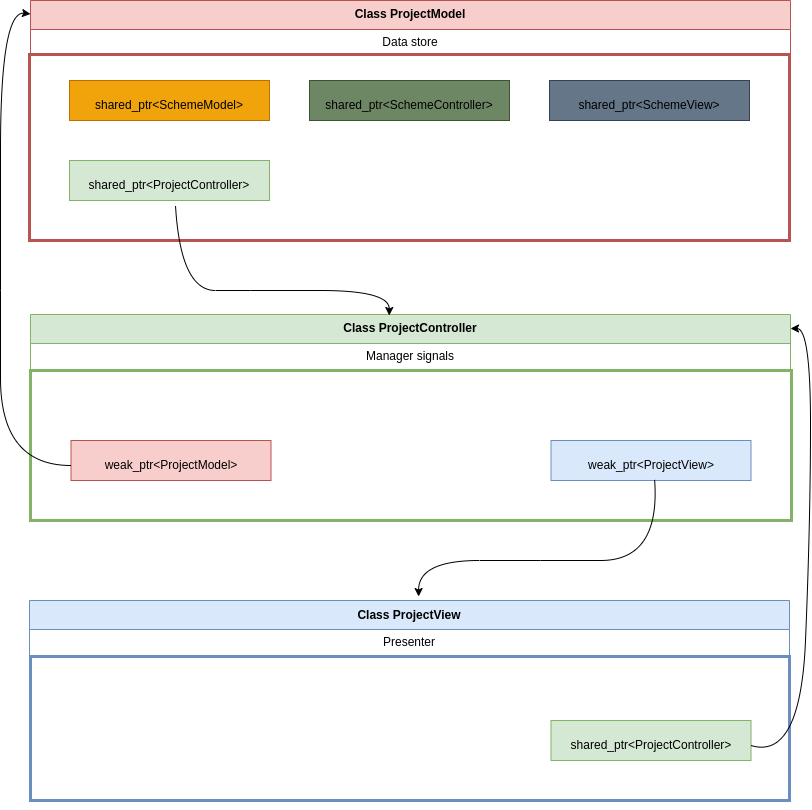

The diagram above was exported from draw.io. Its source (the exported page's mxGraphModel, read from the mxfile embedded in the PNG):
<mxGraphModel dx="2206" dy="1306" grid="1" gridSize="10" guides="1" tooltips="1" connect="1" arrows="1" fold="1" page="1" pageScale="1" pageWidth="827" pageHeight="1169" math="0" shadow="0">
  <root>
    <mxCell id="0" />
    <mxCell id="1" parent="0" />
    <mxCell id="0j2WmTBfJkqd_7cXrG6M-32" value="" style="rounded=0;whiteSpace=wrap;html=1;fillColor=none;movable=0;strokeColor=#6c8ebf;strokeWidth=3;" vertex="1" parent="1">
      <mxGeometry x="40" y="696" width="759" height="144" as="geometry" />
    </mxCell>
    <mxCell id="0j2WmTBfJkqd_7cXrG6M-25" value="" style="rounded=0;whiteSpace=wrap;html=1;fillColor=none;movable=0;strokeWidth=3;strokeColor=#82b366;" vertex="1" parent="1">
      <mxGeometry x="40" y="410" width="761" height="150" as="geometry" />
    </mxCell>
    <mxCell id="0j2WmTBfJkqd_7cXrG6M-14" value="" style="rounded=0;whiteSpace=wrap;html=1;connectable=1;fillColor=none;movable=0;strokeColor=#b85450;strokeWidth=3;" vertex="1" parent="1">
      <mxGeometry x="39" y="94" width="760" height="186" as="geometry" />
    </mxCell>
    <mxCell id="0j2WmTBfJkqd_7cXrG6M-1" value="Class ProjectModel" style="swimlane;fontStyle=1;align=center;verticalAlign=middle;childLayout=stackLayout;horizontal=1;startSize=29;horizontalStack=0;resizeParent=1;resizeParentMax=0;resizeLast=0;collapsible=0;marginBottom=0;html=1;whiteSpace=wrap;editable=1;movable=1;resizable=1;rotatable=1;deletable=1;locked=0;connectable=1;expand=0;fillColor=#f8cecc;strokeColor=#b85450;" vertex="1" parent="1">
      <mxGeometry x="40" y="40" width="760" height="54" as="geometry" />
    </mxCell>
    <mxCell id="0j2WmTBfJkqd_7cXrG6M-2" value="Data store" style="text;html=1;strokeColor=none;fillColor=none;align=center;verticalAlign=middle;spacingLeft=4;spacingRight=4;overflow=hidden;rotatable=0;points=[[0,0.5],[1,0.5]];portConstraint=eastwest;whiteSpace=wrap;" vertex="1" parent="0j2WmTBfJkqd_7cXrG6M-1">
      <mxGeometry y="29" width="760" height="25" as="geometry" />
    </mxCell>
    <mxCell id="0j2WmTBfJkqd_7cXrG6M-4" value="Class ProjectController" style="swimlane;fontStyle=1;align=center;verticalAlign=middle;childLayout=stackLayout;horizontal=1;startSize=29;horizontalStack=0;resizeParent=1;resizeParentMax=0;resizeLast=0;collapsible=0;marginBottom=0;html=1;whiteSpace=wrap;fillColor=#d5e8d4;strokeColor=#82b366;" vertex="1" parent="1">
      <mxGeometry x="40" y="354" width="760" height="56" as="geometry" />
    </mxCell>
    <mxCell id="0j2WmTBfJkqd_7cXrG6M-5" value="Manager signals" style="text;html=1;strokeColor=none;fillColor=none;align=center;verticalAlign=middle;spacingLeft=4;spacingRight=4;overflow=hidden;rotatable=0;points=[[0,0.5],[1,0.5]];portConstraint=eastwest;whiteSpace=wrap;" vertex="1" parent="0j2WmTBfJkqd_7cXrG6M-4">
      <mxGeometry y="29" width="760" height="25" as="geometry" />
    </mxCell>
    <mxCell id="0j2WmTBfJkqd_7cXrG6M-6" value="stereotype property 1" style="text;html=1;strokeColor=none;fillColor=none;align=left;verticalAlign=middle;spacingLeft=4;spacingRight=4;overflow=hidden;rotatable=0;points=[[0,0.5],[1,0.5]];portConstraint=eastwest;whiteSpace=wrap;connectable=1;recursiveResize=0;expand=0;editable=0;" vertex="1" parent="0j2WmTBfJkqd_7cXrG6M-4">
      <mxGeometry y="54" width="760" height="2" as="geometry" />
    </mxCell>
    <mxCell id="0j2WmTBfJkqd_7cXrG6M-17" value="" style="align=right;verticalAlign=top;spacingRight=2;whiteSpace=wrap;html=1;fillColor=#d5e8d4;strokeColor=#82b366;" vertex="1" parent="1">
      <mxGeometry x="79" y="200" width="200" height="40" as="geometry" />
    </mxCell>
    <mxCell id="0j2WmTBfJkqd_7cXrG6M-18" value="shared_ptr&amp;lt;ProjectController&amp;gt;" style="text;html=1;strokeColor=none;fillColor=none;align=center;verticalAlign=middle;spacingLeft=4;spacingRight=4;overflow=hidden;rotatable=0;points=[[0,0.5],[1,0.5]];portConstraint=eastwest;resizeWidth=1;whiteSpace=wrap;" vertex="1" parent="0j2WmTBfJkqd_7cXrG6M-17">
      <mxGeometry y="1" width="200" height="30" relative="1" as="geometry">
        <mxPoint y="-30" as="offset" />
      </mxGeometry>
    </mxCell>
    <mxCell id="0j2WmTBfJkqd_7cXrG6M-21" value="" style="align=right;verticalAlign=top;spacingRight=2;whiteSpace=wrap;html=1;fillColor=#d5e8d4;strokeColor=#82b366;" vertex="1" parent="1">
      <mxGeometry x="560.5" y="760" width="200" height="40" as="geometry" />
    </mxCell>
    <mxCell id="0j2WmTBfJkqd_7cXrG6M-22" value="shared_ptr&amp;lt;ProjectController&amp;gt;" style="text;html=1;strokeColor=none;fillColor=none;align=center;verticalAlign=middle;spacingLeft=4;spacingRight=4;overflow=hidden;rotatable=0;points=[[0,0.5],[1,0.5]];portConstraint=eastwest;resizeWidth=1;whiteSpace=wrap;" vertex="1" parent="0j2WmTBfJkqd_7cXrG6M-21">
      <mxGeometry y="1" width="200" height="30" relative="1" as="geometry">
        <mxPoint y="-30" as="offset" />
      </mxGeometry>
    </mxCell>
    <mxCell id="0j2WmTBfJkqd_7cXrG6M-23" value="" style="align=right;verticalAlign=top;spacingRight=2;whiteSpace=wrap;html=1;fillColor=#f8cecc;strokeColor=#b85450;" vertex="1" parent="1">
      <mxGeometry x="80.5" y="480" width="200" height="40" as="geometry" />
    </mxCell>
    <mxCell id="0j2WmTBfJkqd_7cXrG6M-24" value="weak_ptr&amp;lt;ProjectModel&amp;gt;" style="text;html=1;strokeColor=none;fillColor=none;align=center;verticalAlign=middle;spacingLeft=4;spacingRight=4;overflow=hidden;rotatable=0;points=[[0,0.5],[1,0.5]];portConstraint=eastwest;resizeWidth=1;whiteSpace=wrap;" vertex="1" parent="0j2WmTBfJkqd_7cXrG6M-23">
      <mxGeometry y="1" width="200" height="30" relative="1" as="geometry">
        <mxPoint y="-30" as="offset" />
      </mxGeometry>
    </mxCell>
    <mxCell id="0j2WmTBfJkqd_7cXrG6M-27" value="" style="align=right;verticalAlign=top;spacingRight=2;whiteSpace=wrap;html=1;fillColor=#dae8fc;strokeColor=#6c8ebf;" vertex="1" parent="1">
      <mxGeometry x="560.5" y="480" width="200" height="40" as="geometry" />
    </mxCell>
    <mxCell id="0j2WmTBfJkqd_7cXrG6M-28" value="weak_ptr&amp;lt;ProjectView&amp;gt;" style="text;html=1;strokeColor=none;fillColor=none;align=center;verticalAlign=middle;spacingLeft=4;spacingRight=4;overflow=hidden;rotatable=0;points=[[0,0.5],[1,0.5]];portConstraint=eastwest;resizeWidth=1;whiteSpace=wrap;" vertex="1" parent="0j2WmTBfJkqd_7cXrG6M-27">
      <mxGeometry y="1" width="200" height="30" relative="1" as="geometry">
        <mxPoint y="-30" as="offset" />
      </mxGeometry>
    </mxCell>
    <mxCell id="0j2WmTBfJkqd_7cXrG6M-29" value="Class ProjectView" style="swimlane;fontStyle=1;align=center;verticalAlign=middle;childLayout=stackLayout;horizontal=1;startSize=29;horizontalStack=0;resizeParent=1;resizeParentMax=0;resizeLast=0;collapsible=0;marginBottom=0;html=1;whiteSpace=wrap;fillColor=#dae8fc;strokeColor=#6c8ebf;" vertex="1" parent="1">
      <mxGeometry x="39" y="640" width="760" height="56" as="geometry" />
    </mxCell>
    <mxCell id="0j2WmTBfJkqd_7cXrG6M-30" value="Presenter" style="text;html=1;strokeColor=none;fillColor=none;align=center;verticalAlign=middle;spacingLeft=4;spacingRight=4;overflow=hidden;rotatable=0;points=[[0,0.5],[1,0.5]];portConstraint=eastwest;whiteSpace=wrap;" vertex="1" parent="0j2WmTBfJkqd_7cXrG6M-29">
      <mxGeometry y="29" width="760" height="25" as="geometry" />
    </mxCell>
    <mxCell id="0j2WmTBfJkqd_7cXrG6M-31" value="stereotype property 1" style="text;html=1;strokeColor=none;fillColor=none;align=left;verticalAlign=middle;spacingLeft=4;spacingRight=4;overflow=hidden;rotatable=0;points=[[0,0.5],[1,0.5]];portConstraint=eastwest;whiteSpace=wrap;connectable=1;recursiveResize=0;expand=0;editable=0;" vertex="1" parent="0j2WmTBfJkqd_7cXrG6M-29">
      <mxGeometry y="54" width="760" height="2" as="geometry" />
    </mxCell>
    <mxCell id="0j2WmTBfJkqd_7cXrG6M-35" value="" style="align=right;verticalAlign=top;spacingRight=2;whiteSpace=wrap;html=1;fillColor=#f0a30a;fontColor=#000000;strokeColor=#BD7000;" vertex="1" parent="1">
      <mxGeometry x="79" y="120" width="200" height="40" as="geometry" />
    </mxCell>
    <mxCell id="0j2WmTBfJkqd_7cXrG6M-36" value="shared_ptr&amp;lt;SchemeModel&amp;gt;" style="text;html=1;strokeColor=none;fillColor=none;align=center;verticalAlign=middle;spacingLeft=4;spacingRight=4;overflow=hidden;rotatable=0;points=[[0,0.5],[1,0.5]];portConstraint=eastwest;resizeWidth=1;whiteSpace=wrap;" vertex="1" parent="0j2WmTBfJkqd_7cXrG6M-35">
      <mxGeometry y="1" width="200" height="30" relative="1" as="geometry">
        <mxPoint y="-30" as="offset" />
      </mxGeometry>
    </mxCell>
    <mxCell id="0j2WmTBfJkqd_7cXrG6M-37" value="" style="align=right;verticalAlign=top;spacingRight=2;whiteSpace=wrap;html=1;fillColor=#6d8764;fontColor=#ffffff;strokeColor=#3A5431;" vertex="1" parent="1">
      <mxGeometry x="319" y="120" width="200" height="40" as="geometry" />
    </mxCell>
    <mxCell id="0j2WmTBfJkqd_7cXrG6M-38" value="shared_ptr&amp;lt;SchemeController&amp;gt;" style="text;html=1;strokeColor=none;fillColor=none;align=center;verticalAlign=middle;spacingLeft=4;spacingRight=4;overflow=hidden;rotatable=0;points=[[0,0.5],[1,0.5]];portConstraint=eastwest;resizeWidth=1;whiteSpace=wrap;" vertex="1" parent="0j2WmTBfJkqd_7cXrG6M-37">
      <mxGeometry y="1" width="200" height="30" relative="1" as="geometry">
        <mxPoint y="-30" as="offset" />
      </mxGeometry>
    </mxCell>
    <mxCell id="0j2WmTBfJkqd_7cXrG6M-39" value="" style="align=right;verticalAlign=top;spacingRight=2;whiteSpace=wrap;html=1;fillColor=#647687;fontColor=#ffffff;strokeColor=#314354;" vertex="1" parent="1">
      <mxGeometry x="559" y="120" width="200" height="40" as="geometry" />
    </mxCell>
    <mxCell id="0j2WmTBfJkqd_7cXrG6M-40" value="shared_ptr&amp;lt;SchemeView&amp;gt;" style="text;html=1;strokeColor=none;fillColor=none;align=center;verticalAlign=middle;spacingLeft=4;spacingRight=4;overflow=hidden;rotatable=0;points=[[0,0.5],[1,0.5]];portConstraint=eastwest;resizeWidth=1;whiteSpace=wrap;" vertex="1" parent="0j2WmTBfJkqd_7cXrG6M-39">
      <mxGeometry y="1" width="200" height="30" relative="1" as="geometry">
        <mxPoint y="-30" as="offset" />
      </mxGeometry>
    </mxCell>
    <mxCell id="0j2WmTBfJkqd_7cXrG6M-41" value="" style="curved=1;endArrow=classic;html=1;rounded=0;exitX=0.53;exitY=1.167;exitDx=0;exitDy=0;exitPerimeter=0;entryX=0.472;entryY=0.018;entryDx=0;entryDy=0;entryPerimeter=0;" edge="1" parent="1" source="0j2WmTBfJkqd_7cXrG6M-18" target="0j2WmTBfJkqd_7cXrG6M-4">
      <mxGeometry width="50" height="50" relative="1" as="geometry">
        <mxPoint x="390" y="340" as="sourcePoint" />
        <mxPoint x="440" y="290" as="targetPoint" />
        <Array as="points">
          <mxPoint x="190" y="330" />
          <mxPoint x="260" y="330" />
          <mxPoint x="399" y="330" />
        </Array>
      </mxGeometry>
    </mxCell>
    <mxCell id="0j2WmTBfJkqd_7cXrG6M-42" value="" style="curved=1;endArrow=classic;html=1;rounded=0;exitX=0;exitY=0.5;exitDx=0;exitDy=0;entryX=0;entryY=0.25;entryDx=0;entryDy=0;" edge="1" parent="1" source="0j2WmTBfJkqd_7cXrG6M-24" target="0j2WmTBfJkqd_7cXrG6M-1">
      <mxGeometry width="50" height="50" relative="1" as="geometry">
        <mxPoint x="-80" y="480" as="sourcePoint" />
        <mxPoint x="20" y="290" as="targetPoint" />
        <Array as="points">
          <mxPoint x="10" y="505" />
          <mxPoint x="10" y="330" />
          <mxPoint x="10" y="50" />
        </Array>
      </mxGeometry>
    </mxCell>
    <mxCell id="0j2WmTBfJkqd_7cXrG6M-43" value="" style="curved=1;endArrow=classic;html=1;rounded=0;exitX=0.518;exitY=0.967;exitDx=0;exitDy=0;entryX=0.512;entryY=-0.071;entryDx=0;entryDy=0;entryPerimeter=0;exitPerimeter=0;" edge="1" parent="1" source="0j2WmTBfJkqd_7cXrG6M-28" target="0j2WmTBfJkqd_7cXrG6M-29">
      <mxGeometry width="50" height="50" relative="1" as="geometry">
        <mxPoint x="390" y="460" as="sourcePoint" />
        <mxPoint x="440" y="410" as="targetPoint" />
        <Array as="points">
          <mxPoint x="670" y="600" />
          <mxPoint x="550" y="600" />
          <mxPoint x="428" y="600" />
        </Array>
      </mxGeometry>
    </mxCell>
    <mxCell id="0j2WmTBfJkqd_7cXrG6M-44" value="" style="curved=1;endArrow=classic;html=1;rounded=0;exitX=1;exitY=0.5;exitDx=0;exitDy=0;entryX=1;entryY=0.25;entryDx=0;entryDy=0;" edge="1" parent="1" source="0j2WmTBfJkqd_7cXrG6M-22" target="0j2WmTBfJkqd_7cXrG6M-4">
      <mxGeometry width="50" height="50" relative="1" as="geometry">
        <mxPoint x="390" y="580" as="sourcePoint" />
        <mxPoint x="440" y="530" as="targetPoint" />
        <Array as="points">
          <mxPoint x="810" y="800" />
          <mxPoint x="820" y="560" />
          <mxPoint x="820" y="368" />
        </Array>
      </mxGeometry>
    </mxCell>
    <mxCell id="0j2WmTBfJkqd_7cXrG6M-74" style="edgeStyle=orthogonalEdgeStyle;rounded=0;orthogonalLoop=1;jettySize=auto;html=1;exitX=0.5;exitY=1;exitDx=0;exitDy=0;" edge="1" parent="1" source="0j2WmTBfJkqd_7cXrG6M-32" target="0j2WmTBfJkqd_7cXrG6M-32">
      <mxGeometry relative="1" as="geometry" />
    </mxCell>
  </root>
</mxGraphModel>